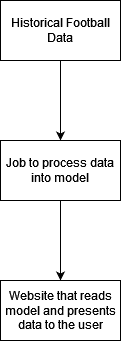

The diagram above was exported from draw.io. Its source (the exported page's mxGraphModel, read from the mxfile embedded in the PNG):
<mxGraphModel dx="2954" dy="1134" grid="1" gridSize="10" guides="1" tooltips="1" connect="1" arrows="1" fold="1" page="1" pageScale="1" pageWidth="850" pageHeight="1100" math="0" shadow="0">
  <root>
    <mxCell id="0" />
    <mxCell id="1" parent="0" />
    <mxCell id="FgSaLxlI-9D3QFIh1F97-3" value="" style="edgeStyle=orthogonalEdgeStyle;rounded=0;orthogonalLoop=1;jettySize=auto;html=1;" parent="1" source="FgSaLxlI-9D3QFIh1F97-1" target="FgSaLxlI-9D3QFIh1F97-2" edge="1">
      <mxGeometry relative="1" as="geometry" />
    </mxCell>
    <mxCell id="FgSaLxlI-9D3QFIh1F97-1" value="Historical Football Data" style="rounded=0;whiteSpace=wrap;html=1;" parent="1" vertex="1">
      <mxGeometry x="365" y="120" width="120" height="60" as="geometry" />
    </mxCell>
    <mxCell id="FgSaLxlI-9D3QFIh1F97-5" value="" style="edgeStyle=orthogonalEdgeStyle;rounded=0;orthogonalLoop=1;jettySize=auto;html=1;" parent="1" source="FgSaLxlI-9D3QFIh1F97-2" target="FgSaLxlI-9D3QFIh1F97-4" edge="1">
      <mxGeometry relative="1" as="geometry" />
    </mxCell>
    <mxCell id="FgSaLxlI-9D3QFIh1F97-2" value="Job to process data into model" style="rounded=0;whiteSpace=wrap;html=1;" parent="1" vertex="1">
      <mxGeometry x="365" y="260" width="120" height="60" as="geometry" />
    </mxCell>
    <mxCell id="FgSaLxlI-9D3QFIh1F97-4" value="Website that reads model and presents data to the user" style="rounded=0;whiteSpace=wrap;html=1;" parent="1" vertex="1">
      <mxGeometry x="365" y="400" width="120" height="60" as="geometry" />
    </mxCell>
  </root>
</mxGraphModel>